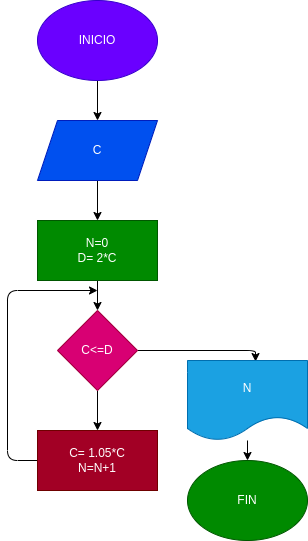

The diagram above was exported from draw.io. Its source (the exported page's mxGraphModel, read from the mxfile embedded in the PNG):
<mxGraphModel dx="662" dy="411" grid="1" gridSize="10" guides="1" tooltips="1" connect="1" arrows="1" fold="1" page="1" pageScale="1" pageWidth="827" pageHeight="1169" math="0" shadow="0">
  <root>
    <mxCell id="0" />
    <mxCell id="1" parent="0" />
    <mxCell id="4" value="" style="edgeStyle=none;html=1;" edge="1" parent="1" source="2" target="3">
      <mxGeometry relative="1" as="geometry" />
    </mxCell>
    <mxCell id="2" value="INICIO" style="ellipse;whiteSpace=wrap;html=1;fillColor=#6a00ff;fontColor=#ffffff;strokeColor=#3700CC;" vertex="1" parent="1">
      <mxGeometry x="270" y="20" width="120" height="80" as="geometry" />
    </mxCell>
    <mxCell id="6" value="" style="edgeStyle=none;html=1;" edge="1" parent="1" source="3" target="5">
      <mxGeometry relative="1" as="geometry" />
    </mxCell>
    <mxCell id="3" value="C" style="shape=parallelogram;perimeter=parallelogramPerimeter;whiteSpace=wrap;html=1;fixedSize=1;fillColor=#0050ef;fontColor=#ffffff;strokeColor=#001DBC;" vertex="1" parent="1">
      <mxGeometry x="270" y="140" width="120" height="60" as="geometry" />
    </mxCell>
    <mxCell id="8" value="" style="edgeStyle=none;html=1;" edge="1" parent="1" source="5" target="7">
      <mxGeometry relative="1" as="geometry" />
    </mxCell>
    <mxCell id="5" value="N=0&lt;br&gt;D= 2*C" style="rounded=0;whiteSpace=wrap;html=1;fillColor=#008a00;fontColor=#ffffff;strokeColor=#005700;" vertex="1" parent="1">
      <mxGeometry x="270" y="240" width="120" height="60" as="geometry" />
    </mxCell>
    <mxCell id="10" value="" style="edgeStyle=none;html=1;" edge="1" parent="1" source="7" target="9">
      <mxGeometry relative="1" as="geometry" />
    </mxCell>
    <mxCell id="14" style="edgeStyle=none;html=1;entryX=0.567;entryY=0.013;entryDx=0;entryDy=0;entryPerimeter=0;" edge="1" parent="1" source="7" target="11">
      <mxGeometry relative="1" as="geometry">
        <Array as="points">
          <mxPoint x="488" y="370" />
        </Array>
      </mxGeometry>
    </mxCell>
    <mxCell id="7" value="C&amp;lt;=D" style="rhombus;whiteSpace=wrap;html=1;fillColor=#d80073;fontColor=#ffffff;strokeColor=#A50040;" vertex="1" parent="1">
      <mxGeometry x="290" y="330" width="80" height="80" as="geometry" />
    </mxCell>
    <mxCell id="15" style="edgeStyle=none;html=1;" edge="1" parent="1" source="9">
      <mxGeometry relative="1" as="geometry">
        <mxPoint x="330" y="310" as="targetPoint" />
        <Array as="points">
          <mxPoint x="240" y="480" />
          <mxPoint x="240" y="310" />
        </Array>
      </mxGeometry>
    </mxCell>
    <mxCell id="9" value="C= 1.05*C&lt;br&gt;N=N+1" style="rounded=0;whiteSpace=wrap;html=1;fillColor=#a20025;fontColor=#ffffff;strokeColor=#6F0000;" vertex="1" parent="1">
      <mxGeometry x="270" y="450" width="120" height="60" as="geometry" />
    </mxCell>
    <mxCell id="13" value="" style="edgeStyle=none;html=1;" edge="1" parent="1" source="11" target="12">
      <mxGeometry relative="1" as="geometry" />
    </mxCell>
    <mxCell id="11" value="N" style="shape=document;whiteSpace=wrap;html=1;boundedLbl=1;fillColor=#1ba1e2;fontColor=#ffffff;strokeColor=#006EAF;" vertex="1" parent="1">
      <mxGeometry x="420" y="380" width="120" height="80" as="geometry" />
    </mxCell>
    <mxCell id="12" value="FIN" style="ellipse;whiteSpace=wrap;html=1;fillColor=#008a00;fontColor=#ffffff;strokeColor=#005700;" vertex="1" parent="1">
      <mxGeometry x="420" y="480" width="120" height="80" as="geometry" />
    </mxCell>
  </root>
</mxGraphModel>